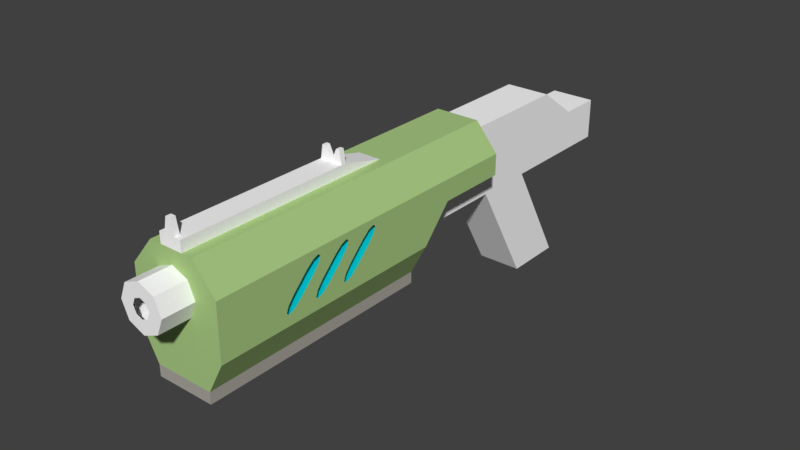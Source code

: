 # Source: arma_1.blend  (saved by Blender 2.79.0; exported with 4.5.12 LTS)
import bpy
from mathutils import Matrix  # noqa: F401  (used for matrix-valued properties, if any)

bpy.ops.wm.read_factory_settings(use_empty=True)
scene = bpy.context.scene
scene.name = 'Scene'

# ---- collections
col_collection_10 = bpy.data.collections.new('Collection 10'); scene.collection.children.link(col_collection_10)

# ---- materials (node trees are filled in below, after node groups)
mat_material_001 = bpy.data.materials.new('Material.001')
mat_material_001.alpha_threshold = 0.0
mat_material_001.use_transparent_shadow = False
mat_material_001.diffuse_color = (1.0, 1.0, 1.0, 1.0)
mat_material_001.roughness = 0.5
mat_material_003 = bpy.data.materials.new('Material.003')
mat_material_003.alpha_threshold = 0.0
mat_material_003.use_transparent_shadow = False
mat_material_003.diffuse_color = (0.0, 0.785, 1.0, 1.0)
mat_material_003.roughness = 0.5
mat_material_002 = bpy.data.materials.new('Material.002')
mat_material_002.alpha_threshold = 0.0
mat_material_002.use_transparent_shadow = False
mat_material_002.diffuse_color = (0.4109, 0.3879, 0.3527, 1.0)
mat_material_002.specular_color = (0.1734, 0.1734, 0.1734)
mat_material_002.roughness = 0.5
mat_material_002.line_color = (0.0, 0.0, 0.0, 1.0)
mat_material = bpy.data.materials.new('Material')
mat_material.alpha_threshold = 0.0
mat_material.use_transparent_shadow = False
mat_material.diffuse_color = (0.4084, 0.6038, 0.2354, 1.0)
mat_material.roughness = 0.5
mat_material.line_color = (0.0, 0.0, 0.0, 1.0)

# ---- material node trees

# ---- world
world_world = bpy.data.worlds.new('World'); scene.world = world_world
world_world.color = (0.05088, 0.05088, 0.05088)
world_world.use_sun_shadow = False
world_world.sun_shadow_jitter_overblur = 0.0
world_world.cycles.sampling_method = 'MANUAL'

# ---- meshes
me_cube_006 = bpy.data.meshes.new('Cube.006')
me_cube_006.from_pydata([(-0.35, 2.297, 0.05677), (0.35, 2.297, 0.05677), (-0.35, -0.8691, 0.5444), (0.35, -0.8691, 0.5444), (-0.35, -2.662, 0.5444), (0.35, -2.662, 0.5444), (-0.35, 2.298, -0.586), (0.35, 2.298, -0.586), (-0.35, -2.446, -0.586), (0.35, -2.446, -0.586), (-0.35, 0.9345, 0.5444), (0.35, 0.9345, 0.5444), (-0.35, 1.616, 0.05627), (0.35, 1.616, 0.05627), (-0.35, 0.3551, -0.586), (0.35, 0.3551, -0.586), (-0.35, -0.5863, -0.586), (0.35, -0.5863, -0.586), (-0.35, 0.3551, -0.586), (0.35, 0.3551, -0.586), (-0.35, -0.5863, -0.586), (0.35, -0.5863, -0.586), (-0.35, 1.307, -2.264), (0.35, 1.307, -2.264), (-0.35, 0.3661, -2.264), (0.35, 0.3661, -2.264), (-0.35, 1.307, -2.264), (0.35, 1.307, -2.264), (-0.35, 0.3661, -2.264), (0.35, 0.3661, -2.264), (-0.1167, -0.5863, -0.586), (0.1167, -0.5863, -0.586), (-0.1167, -0.4044, -0.9065), (0.1167, -0.4044, -0.9065)], [(32, 33), (31, 33), (30, 32)], [(11, 3, 2, 10), (17, 16, 8, 9), (1, 0, 6, 7), (13, 11, 10, 12), (3, 11, 13, 1, 7, 15, 17, 9, 5), (2, 4, 8, 16, 14, 6, 0, 12, 10), (1, 13, 12, 0), (7, 6, 14, 15), (15, 14, 16, 17), (17, 16, 20, 30, 31, 21), (14, 15, 19, 18), (16, 14, 22, 24), (18, 19, 27, 26), (15, 17, 25, 23), (29, 28, 20, 21)])
me_cube_006.materials.append(mat_material_001)
me_cube_006.use_remesh_preserve_volume = False
me_cube_006.use_remesh_preserve_attributes = False
me_cube_006.use_mirror_vertex_groups = False
me_cube_006.update()
me_cube_004 = bpy.data.meshes.new('Cube.004')
me_cube_004.from_pydata([(-0.6283, -5.2, -0.2562), (0.6283, -5.2, -0.2562), (0.6283, -4.73, 0.6219), (-0.6283, -4.73, 0.6219), (0.6283, -1.73, 0.6219), (0.6283, -2.2, -0.2562), (-0.6283, -2.2, -0.2562), (-0.6283, -1.73, 0.6219)], [], [(4, 5, 1, 2), (6, 7, 3, 0)])
me_cube_004.materials.append(mat_material_003)
me_cube_004.use_remesh_preserve_volume = False
me_cube_004.use_remesh_preserve_attributes = False
me_cube_004.use_mirror_vertex_groups = False
me_cube_004.update()
me_cube_002 = bpy.data.meshes.new('Cube.002')
me_cube_002.from_pydata([(-0.4506, 1.896, -0.349), (0.4506, 1.896, -0.349), (0.4506, -1.776, -0.349), (-0.4506, -1.776, -0.349), (-0.4506, 1.896, -0.5251), (0.4506, 1.896, -0.5251), (0.4506, -1.776, -0.5251), (-0.4506, -1.776, -0.5251)], [], [(0, 1, 5, 4), (2, 3, 7, 6), (1, 2, 6, 5), (3, 0, 4, 7), (7, 4, 5, 6)])
me_cube_002.materials.append(mat_material_002)
me_cube_002.use_remesh_preserve_volume = False
me_cube_002.use_remesh_preserve_attributes = False
me_cube_002.use_mirror_vertex_groups = False
me_cube_002.update()
me_cube = bpy.data.meshes.new('Cube')
me_cube.from_pydata([(-0.8004, -2.247, -1.516), (-0.8004, -2.247, -0.3957), (-0.8004, 2.306, -1.516), (-0.8004, 1.417, -0.3957), (0.7994, -2.247, -1.516), (0.7994, -2.247, -0.3957), (0.7994, 2.306, -1.516), (0.7994, 1.417, -0.3957), (-0.375, -2.247, -0.3957), (0.3741, -2.247, -0.3957), (-0.1724, -2.247, 1.153), (0.1714, -2.247, 1.153), (0.3741, -2.14, -0.3957), (-0.375, -2.14, -0.3957), (0.1714, -2.14, 1.153), (-0.1724, -2.14, 1.153), (0.006905, 1.31, -0.3957), (0.7994, 1.31, -0.3957), (0.4104, 1.31, 0.9669), (0.6551, 1.31, 0.9669), (0.7994, 1.417, -0.3957), (0.006905, 1.417, -0.3957), (0.6551, 1.417, 0.9669), (0.4104, 1.417, 0.9669), (-0.8004, 1.31, -0.3957), (-0.6561, 1.31, 0.9669), (-0.4114, 1.31, 0.9669), (-0.8004, 1.417, -0.3957), (-0.4114, 1.417, 0.9669), (-0.6561, 1.417, 0.9669)], [], [(0, 1, 3, 2), (2, 3, 7, 6), (6, 7, 5, 4), (4, 5, 9, 8, 1, 0), (7, 3, 1, 8, 9, 5), (12, 13, 15, 14), (8, 10, 15, 13), (11, 9, 12, 14), (10, 11, 14, 15), (8, 9, 11, 10), (20, 21, 23, 22), (16, 18, 23, 21), (19, 17, 20, 22), (18, 19, 22, 23), (16, 17, 19, 18), (21, 27, 29, 28), (24, 25, 29, 27), (26, 16, 21, 28), (25, 26, 28, 29), (24, 16, 26, 25)])
me_cube.materials.append(mat_material_001)
me_cube.use_remesh_preserve_volume = False
me_cube.use_remesh_preserve_attributes = False
me_cube.use_mirror_vertex_groups = False
me_cube.update()
me_circle_002 = bpy.data.meshes.new('Circle.002')
me_circle_002.from_pydata([(-0.3536, 0.4558, 0.3536), (-0.5, 0.4558, -2.279e-08), (-0.3536, 0.4558, -0.3536), (2.508e-08, 0.4558, -0.5), (0.3536, 0.4558, -0.3536), (0.5, 0.4558, 5.031e-09), (0.3536, 0.4558, 0.3536), (-1.863e-08, 0.4558, 0.5), (-1.863e-08, -0.2279, 0.5), (-0.3536, -0.2279, 0.3536), (-0.5, -0.2279, -2.279e-08), (-0.3536, -0.2279, -0.3536), (2.508e-08, -0.2279, -0.5), (0.3536, -0.2279, -0.3536), (0.5, -0.2279, 5.031e-09), (0.3536, -0.2279, 0.3536), (-7.451e-09, -0.2279, 0.2), (-0.1414, -0.2279, 0.1414), (-0.2, -0.2279, -8.183e-09), (-0.1414, -0.2279, -0.1414), (1.003e-08, -0.2279, -0.2), (0.1414, -0.2279, -0.1414), (0.2, -0.2279, 2.944e-09), (0.1414, -0.2279, 0.1414)], [], [(2, 1, 10, 11), (0, 7, 8, 9), (7, 6, 15, 8), (5, 4, 13, 14), (3, 2, 11, 12), (1, 0, 9, 10), (6, 5, 14, 15), (4, 3, 12, 13), (13, 12, 20, 21), (11, 10, 18, 19), (9, 8, 16, 17), (8, 15, 23, 16), (14, 13, 21, 22), (12, 11, 19, 20), (10, 9, 17, 18), (15, 14, 22, 23)])
me_circle_002.materials.append(mat_material_001)
me_circle_002.use_remesh_preserve_volume = False
me_circle_002.use_remesh_preserve_attributes = False
me_circle_002.use_mirror_vertex_groups = False
me_circle_002.update()
me_cube_001 = bpy.data.meshes.new('Cube.001')
me_cube_001.from_pydata([(-0.7, -1.776, 0.1243), (-0.7, -1.776, 0.9643), (-0.7, 3.473, 0.9643), (0.7, -1.776, 0.1243), (0.7, -1.776, 0.9643), (0.7, 3.473, 0.9643), (-0.35, -1.776, 1.384), (-0.35, 3.473, 1.384), (0.35, -1.776, 1.384), (0.35, 3.473, 1.384), (-0.2475, -1.776, 1.072), (-1.227e-08, -1.776, 1.175), (0.2475, -1.776, 0.5771), (0.35, -1.776, 0.8246), (-0.35, -1.776, 0.8246), (0.2475, -1.776, 1.072), (-0.2475, -1.776, 0.5771), (1.833e-08, -1.776, 0.4746), (0.2921, -1.776, 0.9643), (-0.2921, -1.776, 0.9643), (0.7, 3.473, 0.6366), (-0.7, 3.473, 0.6366), (0.7, 2.365, 0.6366), (0.7, 1.896, 0.1243), (-0.7, 2.365, 0.6366), (-0.7, 1.896, 0.1243), (-0.4506, 1.896, -0.349), (0.4506, 1.896, -0.349), (0.4506, -1.776, -0.349), (-0.4506, -1.776, -0.349), (0.35, 3.473, 0.6366), (2.98e-08, 2.365, 0.6366), (2.98e-08, 1.896, 0.1243), (-0.35, 3.473, 0.6366), (-0.4506, 1.896, -0.349), (0.4506, 1.896, -0.349), (0.4506, -1.776, -0.349), (-0.4506, -1.776, -0.349), (-0.7, -0.6947, 0.4032), (0.7, -0.6947, 0.4032), (-0.7, 0.3683, 0.8458), (0.7, 0.3683, 0.8458), (-0.7, 0.3336, 0.7573), (0.7, 0.3336, 0.7573), (-0.7, -0.1962, 0.2814), (0.7, -0.1962, 0.2814), (-0.7, -0.6962, 0.2814), (0.7, -0.6962, 0.2814), (-0.7, -0.7294, 0.3146), (0.7, -0.7294, 0.3146), (-0.7, -0.165, 0.8791), (0.7, -0.165, 0.8791), (-0.7, -0.6053, 0.5131), (0.7, -0.6053, 0.5131), (-0.7, -0.1664, 0.7573), (0.7, -0.1664, 0.7573), (-0.7, -0.4977, 0.4055), (0.7, -0.4977, 0.4055), (-0.7, -0.1317, 0.8458), (0.7, -0.1317, 0.8458), (-0.7, -0.6077, 0.3161), (0.7, -0.6077, 0.3161), (-0.7, 0.2442, 0.6473), (0.7, 0.2442, 0.6473), (-0.7, 0.335, 0.8791), (0.7, 0.335, 0.8791), (-0.7, -0.1947, 0.4032), (0.7, -0.1947, 0.4032), (-0.7, 0.002321, 0.4055), (0.7, 0.002321, 0.4055), (-0.7, -0.1077, 0.3161), (0.7, -0.1077, 0.3161), (-0.7, -0.2294, 0.3146), (0.7, -0.2294, 0.3146), (-0.7, -0.2558, 0.6473), (0.7, -0.2558, 0.6473), (-0.7, -0.1053, 0.5131), (0.7, -0.1053, 0.5131), (-0.7, 0.6365, 0.755), (0.7, 0.6365, 0.755), (-0.7, 0.3038, 0.2814), (0.7, 0.3038, 0.2814), (-0.7, 0.2706, 0.3146), (0.7, 0.2706, 0.3146), (-0.7, 0.7442, 0.6473), (0.7, 0.7442, 0.6473), (-0.7, 0.3053, 0.4032), (0.7, 0.3053, 0.4032), (-0.7, 0.5023, 0.4055), (0.7, 0.5023, 0.4055), (-0.7, 0.3923, 0.3161), (0.7, 0.3923, 0.3161), (-0.7, 0.8683, 0.8458), (0.7, 0.8683, 0.8458), (-0.7, 0.3947, 0.5131), (0.7, 0.3947, 0.5131), (-0.7, 0.835, 0.8791), (0.7, 0.835, 0.8791), (-0.7, 0.8336, 0.7573), (0.7, 0.8336, 0.7573), (-0.7, 0.7465, 0.8444), (0.7, 0.7465, 0.8444), (-0.7, 0.2465, 0.8444), (0.7, 0.2465, 0.8444), (-0.7, 0.1365, 0.755), (0.7, 0.1365, 0.755), (-0.7, -0.3635, 0.755), (0.7, -0.3635, 0.755), (-0.7, -0.2535, 0.8444), (0.7, -0.2535, 0.8444), (-0.35, 3.473, 1.255), (0.35, 3.473, 1.255), (0.35, 3.473, 0.6366), (0.35, 3.473, 1.255), (-0.35, 3.473, 1.255), (-0.35, 3.473, 0.6366), (0.35, 3.473, 0.6366), (-0.35, 3.473, 0.6366), (0.35, 2.365, 0.6366), (-0.35, 2.365, 0.6366)], [(112, 116), (115, 117), (117, 119)], [(0, 1, 2, 92, 96, 100, 40, 64, 102, 58, 50, 108, 106, 52, 38, 48), (3, 4, 18, 13, 12, 17, 16, 14, 19, 1, 0), (2, 1, 6, 7), (9, 7, 6, 8), (1, 19, 10, 11, 15, 18, 4, 8, 6), (4, 5, 9, 8), (23, 22, 20, 5, 93, 99, 85, 89, 91, 81, 83, 71, 45, 73, 61, 47, 49, 3), (0, 25, 26, 29), (23, 3, 28, 27), (25, 23, 27, 26), (3, 0, 29, 28), (32, 25, 24, 31), (32, 31, 22, 23), (28, 29, 37, 36), (27, 28, 36, 35), (29, 26, 34, 37), (26, 27, 35, 34), (3, 49, 39, 53, 107, 109, 51, 59, 55, 75, 57, 61, 73, 67, 77, 105, 103, 65, 41, 43, 63, 69, 71, 83, 87, 95, 79, 101, 97, 93, 5, 4), (48, 46, 60, 56, 74, 54, 58, 102, 104, 76, 66, 72, 44, 70, 68, 62, 42, 40, 100, 78, 94, 86, 82, 80, 90, 88, 84, 98, 92, 2, 21, 24, 25, 0), (7, 9, 5, 20, 30, 112, 111, 113, 110, 114, 115, 33, 21, 2), (118, 116, 20, 22), (21, 33, 119, 24)])
me_cube_001.materials.append(mat_material)
me_cube_001.use_remesh_preserve_volume = False
me_cube_001.use_remesh_preserve_attributes = False
me_cube_001.use_mirror_vertex_groups = False
me_cube_001.update()

# ---- objects
ob_cube_002 = bpy.data.objects.new('Cube.002', me_cube_006)
ob_cube_004 = bpy.data.objects.new('Cube.004', me_cube_004)
ob_cube_003 = bpy.data.objects.new('Cube.003', me_cube_002)
ob_cube_001 = bpy.data.objects.new('Cube.001', me_cube)
ob_circle = bpy.data.objects.new('Circle', me_circle_002)
ob_cube = bpy.data.objects.new('Cube', me_cube_001)

# ---- transforms, parenting, visibility, modifiers, constraints
ob_cube_002.location = (-9.707e-09, 3.318, 2.686)
ob_cube_002.lineart.crease_threshold = 0.0
ob_cube_004.location = (3.5e-08, 3.072, 2.356)
ob_cube_004.lineart.crease_threshold = 0.0
ob_cube_003.location = (2.01e-08, -1.024, 1.976)
ob_cube_003.lineart.crease_threshold = 0.0
ob_cube_001.location = (0.01083, -1.155, 3.582)
ob_cube_001.scale = (0.2196, 0.7321, 0.1464)
ob_cube_001.lineart.crease_threshold = 0.0
ob_circle.location = (2.086e-08, -3.118, 2.801)
ob_circle.scale = (0.7, 0.7, 0.7)
ob_circle.lineart.crease_threshold = 0.0
ob_cube.location = (2.01e-08, -1.024, 1.976)
ob_cube.lineart.crease_threshold = 0.0

# ---- collection membership
col_collection_10.objects.link(ob_cube_002)
col_collection_10.objects.link(ob_cube_004)
col_collection_10.objects.link(ob_cube_003)
col_collection_10.objects.link(ob_cube_001)
col_collection_10.objects.link(ob_circle)
col_collection_10.objects.link(ob_cube)

# ---- scene / render settings (as saved in the file)
scene.frame_start = 1; scene.frame_end = 250; scene.frame_set(1)
scene.render.engine = 'BLENDER_EEVEE_NEXT'
scene.render.resolution_percentage = 50
scene.render.dither_intensity = 0.0
scene.cycles.use_denoising = False
scene.cycles.samples = 128
scene.cycles.sampling_pattern = 'TABULATED_SOBOL'
scene.cycles.use_adaptive_sampling = False
scene.cycles.use_light_tree = False
scene.cycles.blur_glossy = 0.0
scene.cycles.sample_clamp_indirect = 0.0
scene.view_settings.view_transform = 'Standard'
bpy.context.view_layer.update()

# ---- added for rendering (the .blend has no active camera and no usable light): camera, sun
cam_auto = bpy.data.cameras.new('AutoCamera')
cam_auto.lens = 50.0
cam_auto.sensor_width = 36.0
cam_auto.clip_end = 1000.0
ob_auto_camera = bpy.data.objects.new('AutoCamera', cam_auto)
scene.collection.objects.link(ob_auto_camera)
ob_auto_camera.location = (8.88128, -9.48815, 9.19152)
ob_auto_camera.rotation_euler = (1.09748, -7.21219e-08, 0.694738)
scene.camera = ob_auto_camera
light_auto_sun = bpy.data.lights.new('AutoSun', 'SUN')
light_auto_sun.energy = 3.0
light_auto_sun.angle = 0.0523599
ob_auto_sun = bpy.data.objects.new('AutoSun', light_auto_sun)
scene.collection.objects.link(ob_auto_sun)
ob_auto_sun.rotation_euler = (0.872665, 0.174533, 0.523599)
bpy.context.view_layer.update()
